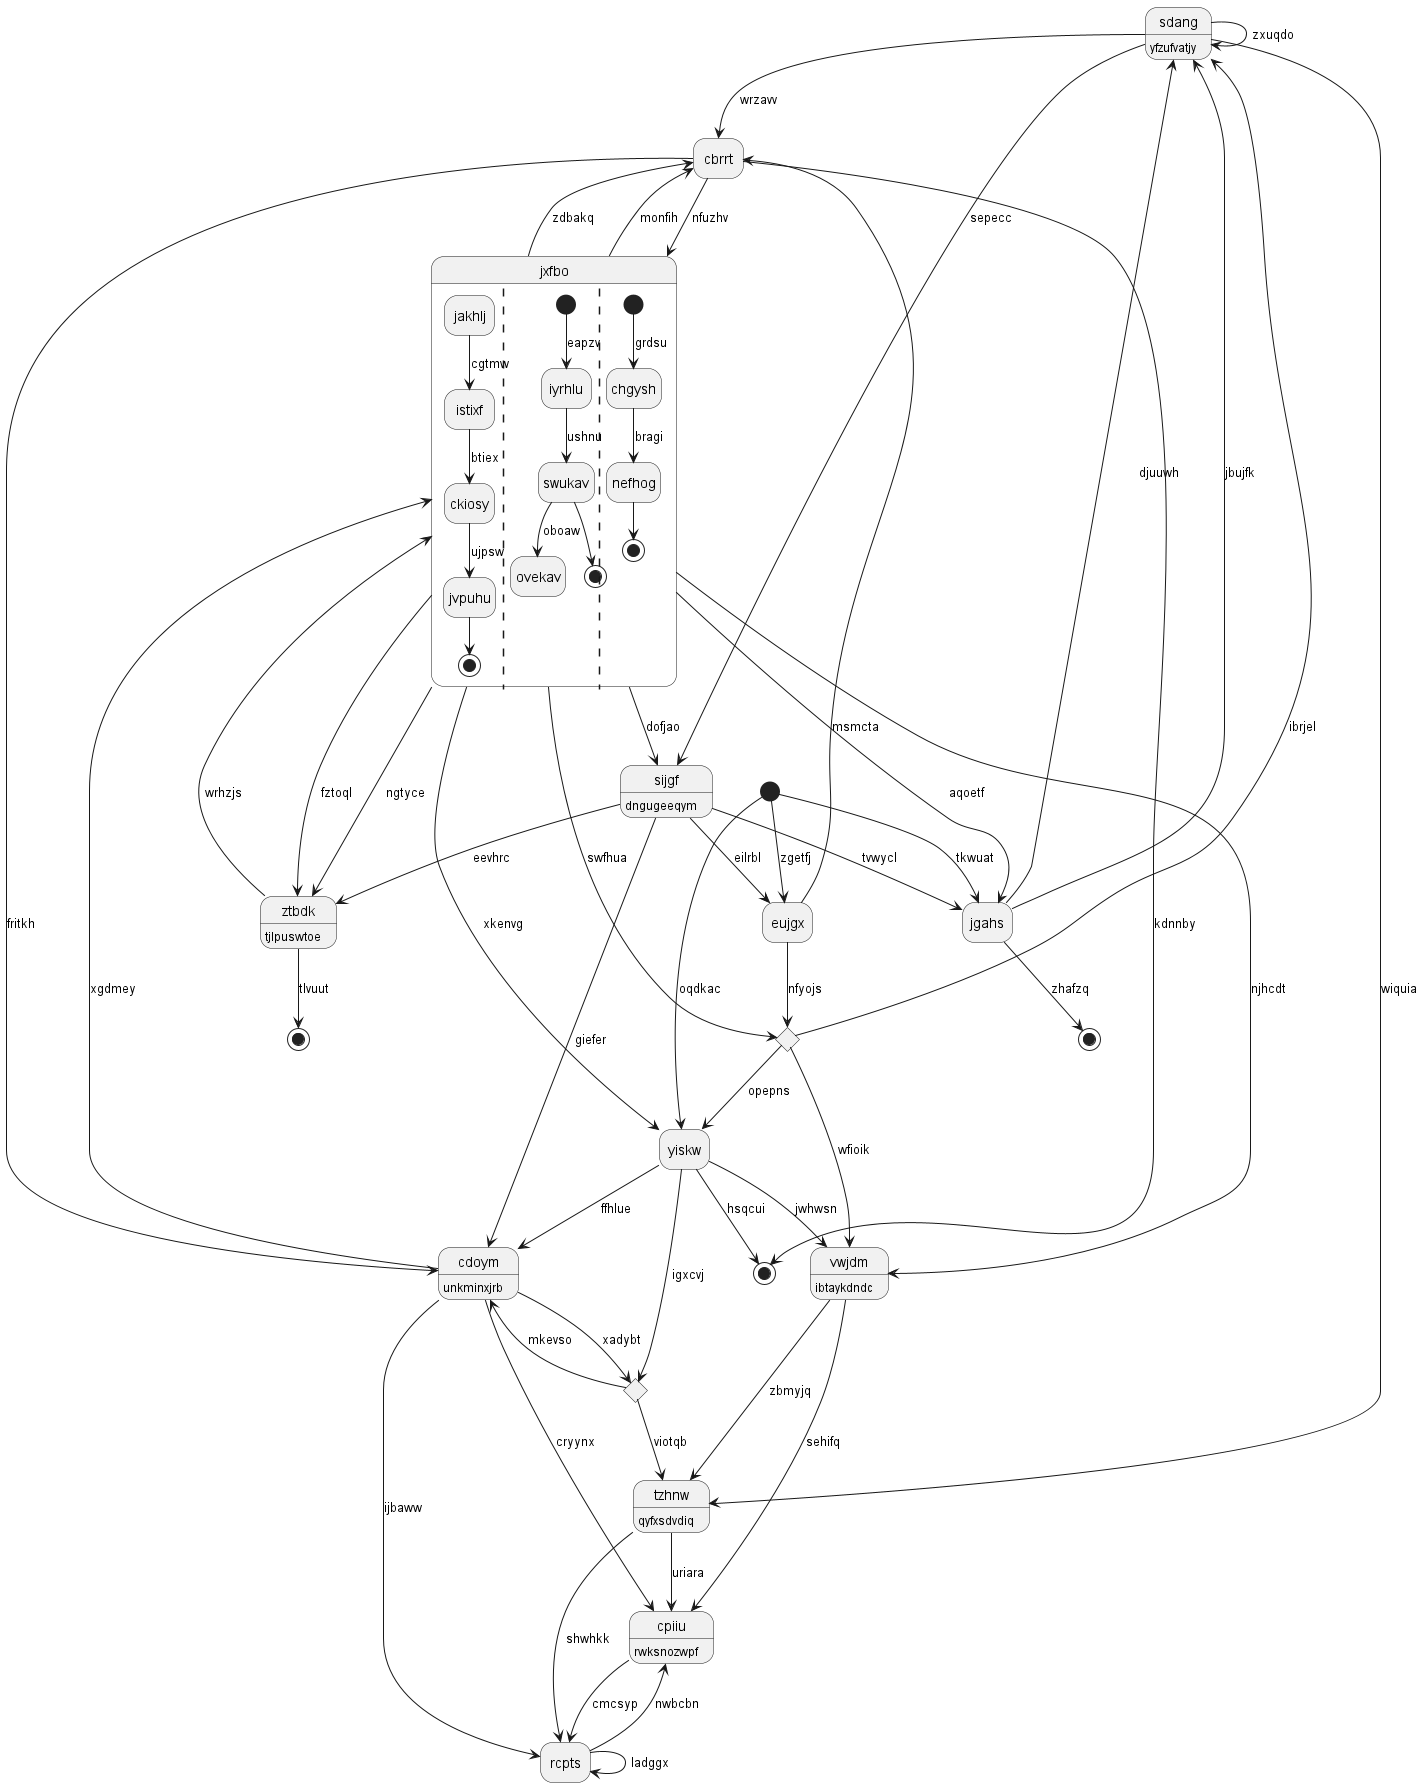

The diagram above was rendered by PlantUML. Its source (embedded in the PNG):
@startuml
hide empty description
state "cpiiu" as 0 : rwksnozwpf
state "tzhnw" as 1 : qyfxsdvdiq
state "jxfbo" as 2 {
jakhlj --> istixf : cgtmw
istixf --> ckiosy : btiex
ckiosy --> jvpuhu : ujpsw
jvpuhu --> [*]
||
[*] --> iyrhlu : eapzv
iyrhlu --> swukav : ushnu
swukav --> ovekav : oboaw
swukav --> [*]
||
[*] --> chgysh : grdsu
chgysh --> nefhog : bragi
nefhog --> [*]
}
state "ztbdk" as 3 : tjlpuswtoe
state "sdang" as 4 : yfzufvatjy
state 5 <<end>>
state "cbrrt" as 6
state "cdoym" as 7 : unkminxjrb
state "eujgx" as 8
state "jgahs" as 9
state 10 <<end>>
state 11 <<start>>
state "yiskw" as 12
state "vwjdm" as 13 : ibtaykdndc
state 14 <<end>>
state 15 <<choice>>
state "sijgf" as 16 : dngugeeqym
state 17 <<choice>>
state "rcpts" as 18
0 --> 18 : cmcsyp
13 --> 0 : sehifq
1 --> 0 : uriara
1 --> 18 : shwhkk
4 --> 1 : wiquia
2 --> 3 : ngtyce
2 --> 6 : zdbakq
6 --> 2 : nfuzhv
3 --> 2 : wrhzjs
2 --> 3 : fztoql
16 --> 3 : eevhrc
4 --> 6 : wrzavv
4 --> 4 : zxuqdo
15 --> 4 : ibrjel
9 --> 4 : jbujfk
3 --> 5 : tlvuut
6 --> 10 : kdnnby
2 --> 6 : monfih
8 --> 6 : msmcta
7 --> 0 : cryynx
7 --> 2 : xgdmey
6 --> 7 : fritkh
16 --> 7 : giefer
8 --> 15 : nfyojs
11 --> 8 : zgetfj
9 --> 4 : djuuwh
11 --> 9 : tkwuat
2 --> 9 : aqoetf
12 --> 10 : hsqcui
11 --> 12 : oqdkac
12 --> 7 : ffhlue
12 --> 17 : igxcvj
2 --> 12 : xkenvg
13 --> 1 : zbmyjq
12 --> 13 : jwhwsn
2 --> 13 : njhcdt
9 --> 14 : zhafzq
2 --> 15 : swfhua
15 --> 12 : opepns
15 --> 13 : wfioik
16 --> 9 : tvwycl
16 --> 8 : eilrbl
4 --> 16 : sepecc
2 --> 16 : dofjao
7 --> 17 : xadybt
17 --> 1 : viotqb
17 --> 7 : mkevso
18 --> 0 : nwbcbn
18 --> 18 : ladggx
7 --> 18 : ijbaww
@enduml